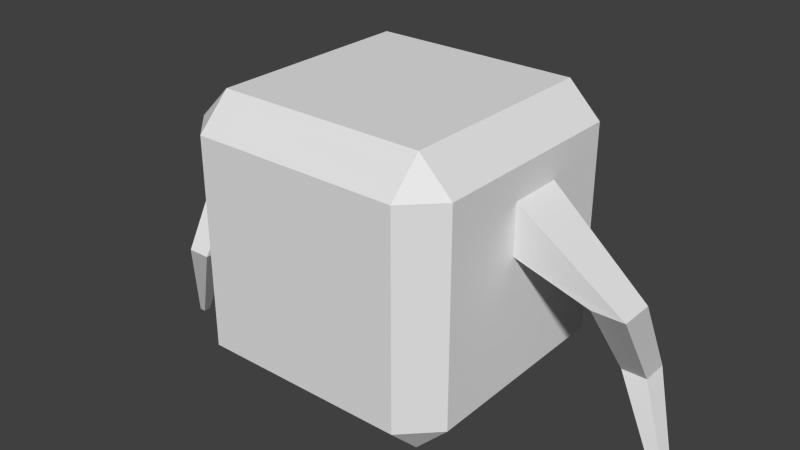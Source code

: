 # Source: CentipedeBody.blend  (saved by Blender 2.76.0; exported with 4.5.12 LTS)
import bpy
from mathutils import Matrix  # noqa: F401  (used for matrix-valued properties, if any)

bpy.ops.wm.read_factory_settings(use_empty=True)
scene = bpy.context.scene
scene.name = 'Scene'

# ---- collections
col_collection_1 = bpy.data.collections.new('Collection 1'); scene.collection.children.link(col_collection_1)

# ---- materials (node trees are filled in below, after node groups)
mat_material = bpy.data.materials.new('Material')
mat_material.alpha_threshold = 0.0
mat_material.use_transparent_shadow = False
mat_material.roughness = 0.5
mat_material.line_color = (0.0, 0.0, 0.0, 1.0)

# ---- material node trees

# ---- world
world_world = bpy.data.worlds.new('World'); scene.world = world_world
world_world.color = (0.05088, 0.05088, 0.05088)
world_world.use_sun_shadow = False
world_world.sun_shadow_jitter_overblur = 0.0
world_world.cycles.sampling_method = 'MANUAL'
world_world.cycles.sample_map_resolution = 256

# ---- meshes
me_cube_002 = bpy.data.meshes.new('Cube.002')
me_cube_002.from_pydata([(-3.489, -0.5767, -1.223), (-3.489, -0.5767, 1.223), (3.971, 0.5326, 0.482), (3.971, 0.5326, 0.8243), (-3.066, -0.8224, -1.223), (-3.066, -0.8224, 1.223), (4.313, 0.5326, 0.482), (4.313, 0.5326, 0.8243), (0.7758, -0.4562, 0.253), (0.7758, -0.4562, -1.302), (2.33, -0.4562, 0.253), (2.33, -0.4562, -1.302), (0.8021, -0.01533, 2.718), (2.017, -0.01533, 1.503), (0.8021, -0.01533, 1.503), (2.017, -0.01533, 2.718)], [], [(12, 3, 2, 14), (3, 7, 6, 2), (10, 5, 4, 11), (5, 1, 0, 4), (14, 2, 6, 13), (15, 7, 3, 12), (5, 10, 8, 1), (0, 9, 11, 4), (15, 10, 11, 13), (1, 8, 9, 0), (7, 15, 13, 6), (10, 15, 12, 8), (9, 14, 13, 11), (8, 12, 14, 9)])
me_cube_002.use_remesh_preserve_volume = False
me_cube_002.use_remesh_preserve_attributes = False
me_cube_002.use_mirror_vertex_groups = False
me_cube_002.update()
me_cube = bpy.data.meshes.new('Cube')
me_cube.from_pydata([(1.0, 0.762, -0.762), (0.762, 0.762, -1.0), (0.762, 1.0, -0.762), (1.0, -0.762, -0.762), (0.762, -1.0, -0.762), (0.762, -0.762, -1.0), (-0.762, -1.0, -0.762), (-1.0, -0.762, -0.762), (-0.762, -0.762, -1.0), (-0.762, 1.0, -0.762), (-0.762, 0.762, -1.0), (-1.0, 0.762, -0.762), (0.762, 1.0, 0.762), (0.762, 0.762, 1.0), (1.0, 0.762, 0.762), (0.762, -1.0, 0.762), (1.0, -0.762, 0.762), (0.762, -0.762, 1.0), (-1.0, -0.762, 0.762), (-0.762, -1.0, 0.762), (-0.762, -0.762, 1.0), (-1.0, 0.762, 0.762), (-0.762, 0.762, 1.0), (-0.762, 1.0, 0.762)], [], [(12, 2, 9, 23), (4, 15, 19, 6), (7, 18, 21, 11), (13, 22, 20, 17), (0, 14, 16, 3), (0, 1, 2), (3, 4, 5), (6, 7, 8), (9, 10, 11), (12, 13, 14), (15, 16, 17), (18, 19, 20), (21, 22, 23), (0, 3, 5, 1), (1, 10, 9, 2), (2, 12, 14, 0), (4, 6, 8, 5), (3, 16, 15, 4), (7, 11, 10, 8), (6, 19, 18, 7), (11, 21, 23, 9), (13, 17, 16, 14), (12, 23, 22, 13), (17, 20, 19, 15), (20, 22, 21, 18), (1, 5, 8, 10)])
me_cube.materials.append(mat_material)
me_cube.use_remesh_preserve_volume = False
me_cube.use_remesh_preserve_attributes = False
me_cube.use_mirror_vertex_groups = False
me_cube.update()
me_cube_003 = bpy.data.meshes.new('Cube.003')
me_cube_003.from_pydata([(-3.489, -0.5767, -1.223), (-3.489, -0.5767, 1.223), (3.971, 0.5326, 0.482), (3.971, 0.5326, 0.8243), (-3.066, -0.8224, -1.223), (-3.066, -0.8224, 1.223), (4.313, 0.5326, 0.482), (4.313, 0.5326, 0.8243), (0.7758, -0.4562, 0.253), (0.7758, -0.4562, -1.302), (2.33, -0.4562, 0.253), (2.33, -0.4562, -1.302), (0.8021, -0.01533, 2.718), (2.017, -0.01533, 1.503), (0.8021, -0.01533, 1.503), (2.017, -0.01533, 2.718)], [], [(12, 3, 2, 14), (3, 7, 6, 2), (10, 5, 4, 11), (5, 1, 0, 4), (14, 2, 6, 13), (15, 7, 3, 12), (5, 10, 8, 1), (0, 9, 11, 4), (15, 10, 11, 13), (1, 8, 9, 0), (7, 15, 13, 6), (10, 15, 12, 8), (9, 14, 13, 11), (8, 12, 14, 9)])
me_cube_003.use_remesh_preserve_volume = False
me_cube_003.use_remesh_preserve_attributes = False
me_cube_003.use_mirror_vertex_groups = False
me_cube_003.update()
arm_armature = bpy.data.armatures.new('Armature')  # bones are not reproduced
arm_armature_001 = bpy.data.armatures.new('Armature.001')  # bones are not reproduced

# ---- objects
ob_armature = bpy.data.objects.new('Armature', arm_armature)
ob_cube_001 = bpy.data.objects.new('Cube.001', me_cube_002)
ob_cube = bpy.data.objects.new('Cube', me_cube)
ob_armature_001 = bpy.data.objects.new('Armature.001', arm_armature_001)
ob_cube_002 = bpy.data.objects.new('Cube.002', me_cube_003)

# ---- transforms, parenting, visibility, modifiers, constraints
ob_armature.location = (0.6627, 0.09034, 0.9736)
ob_armature.show_in_front = True
ob_armature.lineart.crease_threshold = 0.0
ob_cube_001.parent = ob_armature
ob_cube_001.matrix_parent_inverse = Matrix(((1.0, 0.0, 0.0, -0.6627), (0.0, 1.0, 0.0, -0.09034), (0.0, 0.0, 1.0, -0.9736), (0.0, 0.0, 0.0, 1.0)))
ob_cube_001.location = (0.9803, 0.04222, 0.307)
ob_cube_001.rotation_euler = (-1.571, -0.0, 0.0)
ob_cube_001.scale = (0.102, 1.0, 0.1126)
ob_cube_001.lineart.crease_threshold = 0.0
_vg = ob_cube_001.vertex_groups.new(name='Bone')
for _i, _w in zip([0, 1, 4, 5, 8, 9, 10, 11, 12, 13, 14, 15], [1.018, 1.003, 0.9903, 1.026, 0.9171, 0.6531, 0.1609, 0.2644, 0.05029, 0.06284, 0.09172, 0.02467]): _vg.add([_i], _w, 'REPLACE')
_vg = ob_cube_001.vertex_groups.new(name='Bone.001')
for _i, _w in zip([8, 9, 10, 11, 12, 13, 14, 15], [0.08239, 0.3462, 0.8378, 0.7343, 0.9322, 0.8626, 0.87, 0.9101]): _vg.add([_i], _w, 'REPLACE')
_vg = ob_cube_001.vertex_groups.new(name='Bone.002')
for _i, _w in zip([2, 3, 6, 7, 13, 14, 15], [0.9993, 0.989, 1.005, 0.9974, 0.07455, 0.02664, 0.0526]): _vg.add([_i], _w, 'REPLACE')
_m = ob_cube_001.modifiers.new('Armature', 'ARMATURE')
_m.object = ob_armature
ob_cube.location = (0.0, 0.0, 0.7522)
ob_cube.scale = (0.683, 0.683, 0.683)
ob_cube.lock_rotations_4d = False
ob_cube.empty_display_type = 'ARROWS'
ob_cube.lineart.crease_threshold = 0.0
ob_armature_001.location = (-0.646, 0.09034, 0.9736)
ob_armature_001.rotation_euler = (0.0, -0.0, -3.142)
ob_armature_001.show_in_front = True
ob_armature_001.lineart.crease_threshold = 0.0
ob_cube_002.parent = ob_armature_001
ob_cube_002.matrix_parent_inverse = Matrix(((-1.0, -1.51e-07, 0.0, -0.646), (1.51e-07, -1.0, 0.0, 0.09034), (0.0, 0.0, 1.0, -0.9736), (0.0, 0.0, 0.0, 1.0)))
ob_cube_002.location = (-0.9859, 0.04222, 0.307)
ob_cube_002.rotation_euler = (-1.571, -0.0, 3.142)
ob_cube_002.scale = (0.102, 1.0, 0.1126)
ob_cube_002.lineart.crease_threshold = 0.0
_vg = ob_cube_002.vertex_groups.new(name='Bone')
for _i, _w in zip([0, 1, 4, 5, 8, 9, 10, 11, 12, 13, 14, 15], [1.032, 1.018, 1.011, 1.089, 0.9211, 0.7905, 0.1917, 0.2202, 0.1239, 0.1338, 0.173, 0.1073]): _vg.add([_i], _w, 'REPLACE')
_vg = ob_cube_002.vertex_groups.new(name='Bone.001')
for _i, _w in zip([2, 3, 6, 7, 8, 9, 10, 11, 12, 13, 14, 15], [0.07051, 0.07478, 0.05695, 0.05971, 0.07777, 0.2091, 0.8056, 0.7789, 0.8165, 0.7492, 0.7444, 0.7997]): _vg.add([_i], _w, 'REPLACE')
_vg = ob_cube_002.vertex_groups.new(name='Bone.002')
for _i, _w in zip([2, 3, 6, 7, 12, 13, 14, 15], [0.9165, 0.9126, 0.9338, 0.93, 0.05966, 0.117, 0.08264, 0.09304]): _vg.add([_i], _w, 'REPLACE')
_m = ob_cube_002.modifiers.new('Armature', 'ARMATURE')
_m.object = ob_armature_001

# ---- collection membership
col_collection_1.objects.link(ob_armature)
col_collection_1.objects.link(ob_cube_001)
col_collection_1.objects.link(ob_cube)
col_collection_1.objects.link(ob_armature_001)
col_collection_1.objects.link(ob_cube_002)

# ---- scene / render settings (as saved in the file)
scene.frame_start = 0; scene.frame_end = 25; scene.frame_set(0)
scene.render.engine = 'BLENDER_EEVEE_NEXT'
scene.render.resolution_percentage = 50
scene.render.dither_intensity = 0.0
scene.cycles.use_denoising = False
scene.cycles.samples = 10
scene.cycles.sampling_pattern = 'TABULATED_SOBOL'
scene.cycles.light_sampling_threshold = 0.0
scene.cycles.use_adaptive_sampling = False
scene.cycles.use_light_tree = False
scene.cycles.blur_glossy = 0.0
scene.cycles.pixel_filter_type = 'GAUSSIAN'
scene.cycles.sample_clamp_indirect = 0.0
scene.view_settings.view_transform = 'Standard'
bpy.context.view_layer.update()

# ---- added for rendering (the .blend has no active camera and no usable light): camera, sun
cam_auto = bpy.data.cameras.new('AutoCamera')
cam_auto.lens = 50.0
cam_auto.sensor_width = 36.0
cam_auto.clip_end = 1000.0
ob_auto_camera = bpy.data.objects.new('AutoCamera', cam_auto)
scene.collection.objects.link(ob_auto_camera)
ob_auto_camera.location = (2.87768, -3.45658, 3.05654)
ob_auto_camera.rotation_euler = (1.09748, -7.21219e-08, 0.694738)
scene.camera = ob_auto_camera
light_auto_sun = bpy.data.lights.new('AutoSun', 'SUN')
light_auto_sun.energy = 3.0
light_auto_sun.angle = 0.0523599
ob_auto_sun = bpy.data.objects.new('AutoSun', light_auto_sun)
scene.collection.objects.link(ob_auto_sun)
ob_auto_sun.rotation_euler = (0.872665, 0.174533, 0.523599)
bpy.context.view_layer.update()
